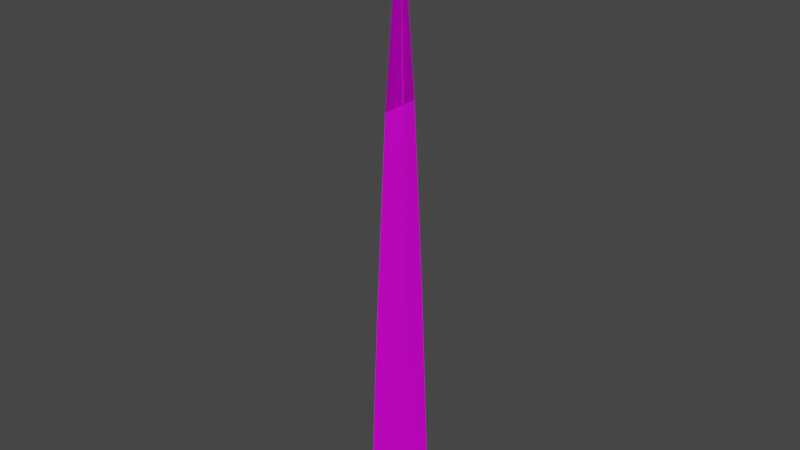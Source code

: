 # Source: grass.blend  (saved by Blender 4.0.36; exported with 4.5.12 LTS)
import bpy
from mathutils import Matrix  # noqa: F401  (used for matrix-valued properties, if any)

bpy.ops.wm.read_factory_settings(use_empty=True)
scene = bpy.context.scene
scene.name = 'Scene'

# ---- collections
col_collection = bpy.data.collections.new('Collection'); scene.collection.children.link(col_collection)

# ---- images (referenced by path relative to the original .blend; pixels are not part of the script)
import os
ASSET_DIR = os.environ.get("B2B_ASSET_DIR", "")  # directory of the original .blend (textures are referenced by path, not embedded)
HERE = os.path.dirname(os.path.abspath(__file__))  # packed textures are extracted next to this script under _unpacked/

def load_image(name, relpath, width, height, colorspace="sRGB"):
    """Load a texture the original file referenced (path relative to the .blend, or extracted next to this script)."""
    p = next((c for c in (os.path.join(HERE, relpath), os.path.join(ASSET_DIR, relpath)) if relpath and os.path.exists(c)), "")
    if p:
        img = bpy.data.images.load(p, check_existing=True)
        img.name = name
    else:  # same state as the original file: an image datablock whose file is absent (Cycles renders it pink)
        img = bpy.data.images.new(name, width, height)
        img.source = "FILE"
        img.filepath = "//" + (relpath or name)
    img.colorspace_settings.name = colorspace
    return img
img_albedo_texture = load_image('albedo_texture', 'grass/albedo_texture.png', 1024, 1024, 'sRGB')
img_grass_normal = load_image('grass_normal', 'grass/grass_normal.png', 1024, 1024, 'sRGB')

# ---- materials (node trees are filled in below, after node groups)
mat_grass = bpy.data.materials.new('Grass')

# ---- material node trees
mat_grass.use_nodes = True; mat_grass.node_tree.nodes.clear()
_N = mat_grass.node_tree.nodes; _L = mat_grass.node_tree.links
n0 = _N.new('ShaderNodeOutputMaterial'); n0.name = 'Material Output'; n0.location = (477, 304)
n1 = _N.new('ShaderNodeBsdfPrincipled'); n1.name = 'Principled BSDF'; n1.location = (74, 273)
n1.inputs[1].default_value = 0.2156
n1.inputs[2].default_value = 0.2018
n1.inputs[3].default_value = 1.45
n1.inputs[20].default_value = 0.2064
n2 = _N.new('ShaderNodeTexImage'); n2.name = 'Image Texture.001'; n2.location = (-322, 535)
n2.image = img_albedo_texture
n3 = _N.new('ShaderNodeTexImage'); n3.name = 'Image Texture'; n3.location = (-259, -77)
n3.image = img_grass_normal
_L.new(n1.outputs[0], n0.inputs[0])
_L.new(n3.outputs[0], n1.inputs[5])
_L.new(n2.outputs[0], n1.inputs[0])
n0.is_active_output = True

# ---- world
world_world = bpy.data.worlds.new('World'); scene.world = world_world
world_world.use_nodes = True; world_world.node_tree.nodes.clear()
_N = world_world.node_tree.nodes; _L = world_world.node_tree.links
n0 = _N.new('ShaderNodeOutputWorld'); n0.name = 'World Output'; n0.location = (300, 300)
n1 = _N.new('ShaderNodeBackground'); n1.name = 'Background'; n1.location = (10, 300)
n1.inputs[0].default_value = (0.05088, 0.05088, 0.05088, 1.0)
_L.new(n1.outputs[0], n0.inputs[0])
n0.is_active_output = True
world_world.color = (0.05088, 0.05088, 0.05088)
world_world.use_sun_shadow = False
world_world.sun_shadow_jitter_overblur = 0.0

# ---- meshes
me_plane_001 = bpy.data.meshes.new('Plane.001')
me_plane_001.from_pydata([(-0.2524, -1.382, 0.01), (4.157e-10, -1.876, 0.01), (-0.2524, 1.382, 0.01), (4.157e-10, 1.876, 0.01), (-0.4819, -0.8227, 0.01), (-0.4819, 0.8227, 0.01), (-0.7016, 0.0, 0.01), (-0.4819, 0.0, -3.911e-08), (-0.2524, 0.0, -5.459e-08), (1.854e-22, 0.0, 7.55e-08), (-0.4819, 0.0, 0.02), (-0.2524, 0.0, 0.02), (8.314e-10, 0.0, 0.02)], [], [(4, 6, 5, 7), (3, 8, 2), (7, 9, 8), (0, 4, 7), (8, 0, 7), (7, 5, 2), (2, 8, 7), (8, 1, 0), (8, 9, 1), (9, 8, 3), (4, 10, 5, 6), (3, 2, 11), (10, 12, 11), (11, 12, 6, 10), (0, 10, 4), (11, 10, 0), (10, 2, 5), (2, 10, 11), (11, 0, 1), (11, 1, 12), (12, 3, 11), (7, 4, 6), (9, 12, 3), (9, 1, 12)])
_uv = me_plane_001.uv_layers.new(name='UVMap')
_uv.uv.foreach_set('vector', [0.241, 0.8772, 0.3508, 0.5, 0.241, 0.1228, 0.241, 0.5, 5.921e-05, 5.924e-05, 0.0, 0.0, 0.0, 0.0, 0.0, 0.0, 0.0, 0.0, 0.0, 0.0, 0.0, 0.0, 0.241, 0.8772, 0.241, 0.5, 0.0, 0.0, 0.0, 0.0, 0.0, 0.0, 0.241, 0.5, 0.241, 0.1228, 0.0, 0.0, 0.0, 0.0, 0.0, 0.0, 0.0, 0.0, 0.0, 0.0, 0.0, 0.0, 0.0, 0.0, 0.0, 0.0, 0.0, 0.0, 0.0, 0.0, 5.923e-05, 0.5, 0.0, 0.0, 5.921e-05, 5.924e-05, 0.241, 0.8772, 0.241, 0.5, 0.241, 0.1228, 0.3508, 0.5, 5.921e-05, 5.924e-05, 0.0, 0.0, 0.0, 0.0, 0.0, 0.0, 0.0, 0.0, 0.0, 0.0, 0.0, 0.0, 0.0, 0.0, 0.0, 0.0, 0.0, 0.0, 0.0, 0.0, 0.241, 0.5, 0.241, 0.8772, 0.0, 0.0, 0.0, 0.0, 0.0, 0.0, 0.241, 0.5, 0.0, 0.0, 0.241, 0.1228, 0.0, 0.0, 0.0, 0.0, 0.0, 0.0, 0.0, 0.0, 0.0, 0.0, 0.0, 0.0, 0.0, 0.0, 0.0, 0.0, 0.0, 0.0, 5.923e-05, 0.5, 5.921e-05, 5.924e-05, 0.0, 0.0, 0.0, 0.0, 0.0, 0.0, 0.0, 0.0, 0.0, 0.0, 5.923e-05, 0.5, 5.921e-05, 5.924e-05, 0.0, 0.0, 0.0, 0.0, 5.923e-05, 0.5])
me_plane_001.materials.append(mat_grass)
me_plane_001.update()

# ---- objects
ob_plane_001 = bpy.data.objects.new('Plane.001', me_plane_001)

# ---- transforms, parenting, visibility, modifiers, constraints
ob_plane_001.location = (-0.01, 0.0, 0.0)
ob_plane_001.rotation_euler = (-0.0, 1.571, 0.0)
ob_plane_001.scale = (1.816, 0.04955, 1.0)

# ---- collection membership
col_collection.objects.link(ob_plane_001)

# ---- scene / render settings (as saved in the file)
scene.frame_start = 1; scene.frame_end = 250; scene.frame_set(1)
scene.render.engine = 'CYCLES'
scene.render.image_settings.file_format = 'TIFF'
scene.render.image_settings.color_depth = '16'
scene.render.image_settings.tiff_codec = 'NONE'
scene.render.resolution_x = 2560
scene.render.resolution_y = 1440
scene.cycles.samples = 200
scene.cycles.sampling_pattern = 'TABULATED_SOBOL'
scene.cycles.adaptive_min_samples = 200
scene.cycles.max_bounces = 6
scene.cycles.diffuse_bounces = 3
scene.cycles.glossy_bounces = 3
scene.cycles.transmission_bounces = 4
scene.cycles.transparent_max_bounces = 4
scene.cycles.bake_type = 'DIFFUSE'
scene.cycles.tile_size = 1024
scene.view_settings.view_transform = 'Filmic'
bpy.context.view_layer.update()

# ---- added for rendering (the .blend has no active camera and no usable light): camera, sun
cam_auto = bpy.data.cameras.new('AutoCamera')
cam_auto.lens = 50.0
cam_auto.sensor_width = 36.0
cam_auto.clip_end = 1000.0
ob_auto_camera = bpy.data.objects.new('AutoCamera', cam_auto)
scene.collection.objects.link(ob_auto_camera)
ob_auto_camera.location = (1.19155, -1.42986, 1.59034)
ob_auto_camera.rotation_euler = (1.09748, -7.21219e-08, 0.694738)
scene.camera = ob_auto_camera
light_auto_sun = bpy.data.lights.new('AutoSun', 'SUN')
light_auto_sun.energy = 3.0
light_auto_sun.angle = 0.0523599
ob_auto_sun = bpy.data.objects.new('AutoSun', light_auto_sun)
scene.collection.objects.link(ob_auto_sun)
ob_auto_sun.rotation_euler = (0.872665, 0.174533, 0.523599)
bpy.context.view_layer.update()
